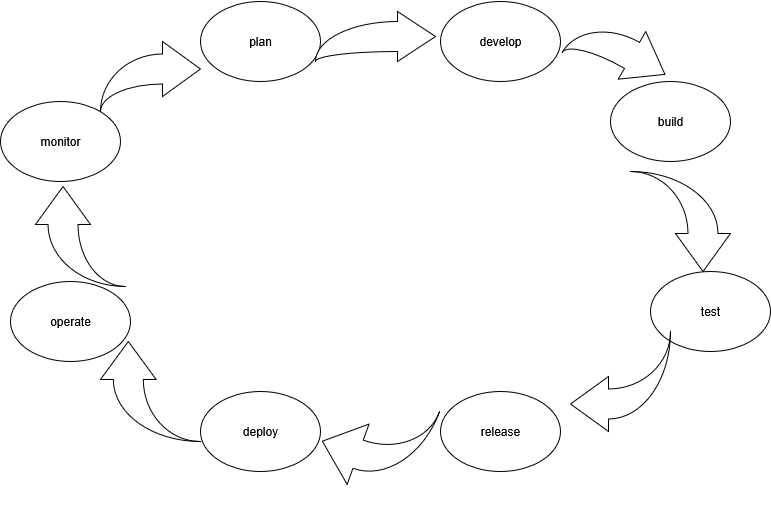

The diagram above was exported from draw.io. Its source (the exported page's mxGraphModel, read from the mxfile embedded in the PNG):
<mxGraphModel dx="1123" dy="580" grid="1" gridSize="10" guides="1" tooltips="1" connect="1" arrows="1" fold="1" page="1" pageScale="1" pageWidth="850" pageHeight="1100" math="0" shadow="0">
  <root>
    <mxCell id="0" />
    <mxCell id="1" parent="0" />
    <mxCell id="Nk59O1SjIrd1zAp8Blr3-1" value="monitor" style="ellipse;whiteSpace=wrap;html=1;" vertex="1" parent="1">
      <mxGeometry y="140" width="120" height="80" as="geometry" />
    </mxCell>
    <mxCell id="Nk59O1SjIrd1zAp8Blr3-2" value="plan" style="ellipse;whiteSpace=wrap;html=1;" vertex="1" parent="1">
      <mxGeometry x="200" y="40" width="120" height="80" as="geometry" />
    </mxCell>
    <mxCell id="Nk59O1SjIrd1zAp8Blr3-3" value="operate" style="ellipse;whiteSpace=wrap;html=1;" vertex="1" parent="1">
      <mxGeometry x="10" y="320" width="120" height="80" as="geometry" />
    </mxCell>
    <mxCell id="Nk59O1SjIrd1zAp8Blr3-4" value="develop" style="ellipse;whiteSpace=wrap;html=1;" vertex="1" parent="1">
      <mxGeometry x="440" y="40" width="120" height="80" as="geometry" />
    </mxCell>
    <mxCell id="Nk59O1SjIrd1zAp8Blr3-5" value="build" style="ellipse;whiteSpace=wrap;html=1;" vertex="1" parent="1">
      <mxGeometry x="610" y="120" width="120" height="80" as="geometry" />
    </mxCell>
    <mxCell id="Nk59O1SjIrd1zAp8Blr3-6" value="test" style="ellipse;whiteSpace=wrap;html=1;" vertex="1" parent="1">
      <mxGeometry x="650" y="310" width="120" height="80" as="geometry" />
    </mxCell>
    <mxCell id="Nk59O1SjIrd1zAp8Blr3-7" value="deploy" style="ellipse;whiteSpace=wrap;html=1;" vertex="1" parent="1">
      <mxGeometry x="200" y="430" width="120" height="80" as="geometry" />
    </mxCell>
    <mxCell id="Nk59O1SjIrd1zAp8Blr3-8" value="release" style="ellipse;whiteSpace=wrap;html=1;" vertex="1" parent="1">
      <mxGeometry x="440" y="430" width="120" height="80" as="geometry" />
    </mxCell>
    <mxCell id="Nk59O1SjIrd1zAp8Blr3-15" value="" style="html=1;shadow=0;dashed=0;align=center;verticalAlign=middle;shape=mxgraph.arrows2.jumpInArrow;dy=15;dx=38;arrowHead=55;" vertex="1" parent="1">
      <mxGeometry x="100" y="80" width="100" height="70" as="geometry" />
    </mxCell>
    <mxCell id="Nk59O1SjIrd1zAp8Blr3-16" value="" style="html=1;shadow=0;dashed=0;align=center;verticalAlign=middle;shape=mxgraph.arrows2.jumpInArrow;dy=15;dx=38;arrowHead=55;" vertex="1" parent="1">
      <mxGeometry x="315" y="50" width="120" height="50" as="geometry" />
    </mxCell>
    <mxCell id="Nk59O1SjIrd1zAp8Blr3-17" value="" style="html=1;shadow=0;dashed=0;align=center;verticalAlign=middle;shape=mxgraph.arrows2.jumpInArrow;dy=15;dx=38;arrowHead=64.19;direction=west;rotation=20;" vertex="1" parent="1">
      <mxGeometry x="325" y="430" width="100" height="100" as="geometry" />
    </mxCell>
    <mxCell id="Nk59O1SjIrd1zAp8Blr3-18" value="" style="html=1;shadow=0;dashed=0;align=center;verticalAlign=middle;shape=mxgraph.arrows2.jumpInArrow;dy=15;dx=38;arrowHead=55;direction=west;" vertex="1" parent="1">
      <mxGeometry x="570" y="370" width="100" height="100" as="geometry" />
    </mxCell>
    <mxCell id="Nk59O1SjIrd1zAp8Blr3-19" value="" style="html=1;shadow=0;dashed=0;align=center;verticalAlign=middle;shape=mxgraph.arrows2.jumpInArrow;dy=15;dx=38;arrowHead=55;direction=south;" vertex="1" parent="1">
      <mxGeometry x="630" y="210" width="100" height="100" as="geometry" />
    </mxCell>
    <mxCell id="Nk59O1SjIrd1zAp8Blr3-20" value="" style="html=1;shadow=0;dashed=0;align=center;verticalAlign=middle;shape=mxgraph.arrows2.jumpInArrow;dy=15;dx=38;arrowHead=55;direction=east;rotation=30;" vertex="1" parent="1">
      <mxGeometry x="570" y="60" width="100" height="60" as="geometry" />
    </mxCell>
    <mxCell id="Nk59O1SjIrd1zAp8Blr3-21" value="" style="html=1;shadow=0;dashed=0;align=center;verticalAlign=middle;shape=mxgraph.arrows2.jumpInArrow;dy=15;dx=38;arrowHead=55;direction=north;" vertex="1" parent="1">
      <mxGeometry x="35" y="225" width="90" height="100" as="geometry" />
    </mxCell>
    <mxCell id="Nk59O1SjIrd1zAp8Blr3-22" value="" style="html=1;shadow=0;dashed=0;align=center;verticalAlign=middle;shape=mxgraph.arrows2.jumpInArrow;dy=15;dx=38;arrowHead=55.67;direction=north;" vertex="1" parent="1">
      <mxGeometry x="100" y="380" width="100" height="100" as="geometry" />
    </mxCell>
  </root>
</mxGraphModel>